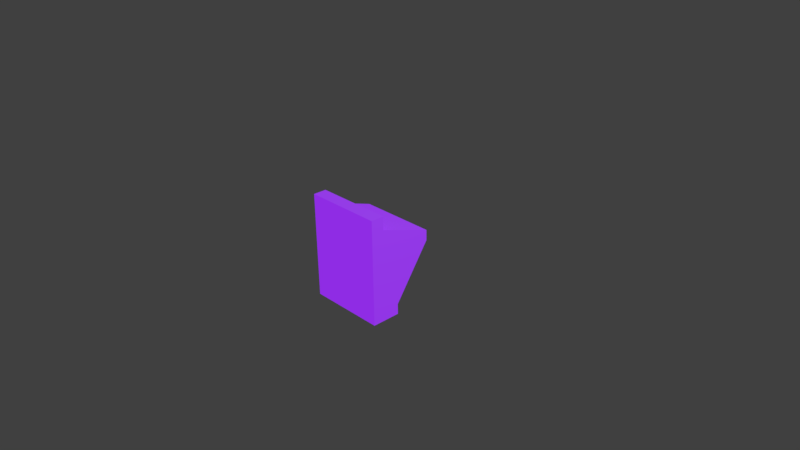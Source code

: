 # Source: controlDesk.blend  (saved by Blender 2.77.0; exported with 4.5.12 LTS)
import bpy
from mathutils import Matrix  # noqa: F401  (used for matrix-valued properties, if any)

bpy.ops.wm.read_factory_settings(use_empty=True)
scene = bpy.context.scene
scene.name = 'Scene'

# ---- collections
col_collection_1 = bpy.data.collections.new('Collection 1'); scene.collection.children.link(col_collection_1)

# ---- images (referenced by path relative to the original .blend; pixels are not part of the script)
import os
ASSET_DIR = os.environ.get("B2B_ASSET_DIR", "")  # directory of the original .blend (textures are referenced by path, not embedded)
HERE = os.path.dirname(os.path.abspath(__file__))  # packed textures are extracted next to this script under _unpacked/

def load_image(name, relpath, width, height, colorspace="sRGB"):
    """Load a texture the original file referenced (path relative to the .blend, or extracted next to this script)."""
    p = next((c for c in (os.path.join(HERE, relpath), os.path.join(ASSET_DIR, relpath)) if relpath and os.path.exists(c)), "")
    if p:
        img = bpy.data.images.load(p, check_existing=True)
        img.name = name
    else:  # same state as the original file: an image datablock whose file is absent (Cycles renders it pink)
        img = bpy.data.images.new(name, width, height)
        img.source = "FILE"
        img.filepath = "//" + (relpath or name)
    img.colorspace_settings.name = colorspace
    return img
img_material_translucency = load_image('Material Translucency', 'controlDeskEmission.png', 1024, 1024, 'sRGB')
img_screen = load_image('screen', 'ControlDeskScreen.png', 1024, 1024, 'sRGB')

# ---- materials (node trees are filled in below, after node groups)
mat_material = bpy.data.materials.new('Material')
mat_material.alpha_threshold = 0.0
mat_material.roughness = 0.5
mat_material.line_color = (0.0, 0.0, 0.0, 1.0)

# ---- material node trees
mat_material.use_nodes = True; mat_material.node_tree.nodes.clear()
_N = mat_material.node_tree.nodes; _L = mat_material.node_tree.links
n0 = _N.new('ShaderNodeMixShader'); n0.name = 'Mix Shader'; n0.location = (1088, 288)
n1 = _N.new('ShaderNodeOutputMaterial'); n1.name = 'Material Output'; n1.location = (1347, 251)
n2 = _N.new('ShaderNodeEmission'); n2.name = 'Emission'; n2.location = (886, 190)
n3 = _N.new('ShaderNodeTexImage'); n3.name = 'Image Texture'; n3.location = (35, 316)
n3.width = 140
n3.image = img_material_translucency
n4 = _N.new('ShaderNodeTexImage'); n4.name = 'Image Texture.001'; n4.location = (258, 46)
n4.width = 140
n4.image = img_screen
n5 = _N.new('ShaderNodeMix'); n5.name = 'Mix'; n5.location = (403, 254)
n5.data_type = 'RGBA'
n5.blend_type = 'MULTIPLY'
n5.inputs[0].default_value = 1.0
n5.inputs[7].default_value = (0.0, 0.001243, 1.0, 1.0)
n6 = _N.new('ShaderNodeMix'); n6.name = 'Mix.002'; n6.location = (478, 53)
n6.data_type = 'RGBA'
n6.blend_type = 'MULTIPLY'
n6.inputs[0].default_value = 1.0
n6.inputs[7].default_value = (1.0, 1.0, 1.0, 1.0)
n7 = _N.new('ShaderNodeMix'); n7.name = 'Mix.001'; n7.location = (702, 176)
n7.data_type = 'RGBA'
n7.blend_type = 'ADD'
n8 = _N.new('ShaderNodeBsdfDiffuse'); n8.name = 'Diffuse BSDF'; n8.location = (869, 353)
n8.inputs[0].default_value = (1.0, 1.0, 1.0, 1.0)
_L.new(n8.outputs[0], n0.inputs[1])
_L.new(n2.outputs[0], n0.inputs[2])
_L.new(n0.outputs[0], n1.inputs[0])
_L.new(n3.outputs[0], n5.inputs[6])
_L.new(n5.outputs[2], n7.inputs[6])
_L.new(n4.outputs[0], n6.inputs[6])
_L.new(n6.outputs[2], n7.inputs[7])
_L.new(n7.outputs[2], n2.inputs[0])
n1.is_active_output = True

# ---- world
world_world = bpy.data.worlds.new('World'); scene.world = world_world
world_world.color = (0.05088, 0.05088, 0.05088)
world_world.use_sun_shadow = False
world_world.sun_shadow_jitter_overblur = 0.0
world_world.cycles.sampling_method = 'MANUAL'

# ---- cameras
cam_camera = bpy.data.cameras.new('Camera')
cam_camera.clip_end = 100.0
cam_camera.lens = 35.0
cam_camera.sensor_width = 32.0
cam_camera.sensor_height = 18.0
cam_camera.ortho_scale = 7.314
cam_camera.dof.focus_distance = 0.0

# ---- lights
light_lamp = bpy.data.lights.new('Lamp', 'POINT')
light_lamp.transmission_factor = 0.0
light_lamp.cutoff_distance = 30.0
light_lamp.energy = 100.0
light_lamp.shadow_buffer_clip_start = 1.001
light_lamp.shadow_soft_size = 0.1
light_lamp.shadow_maximum_resolution = 0.006
light_lamp.use_absolute_resolution = True

# ---- meshes
me_cube = bpy.data.meshes.new('Cube')
me_cube.from_pydata([(0.2952, 0.1368, -0.6806), (0.2952, -0.08816, -0.6806), (0.1077, -0.08816, -0.6806), (0.1077, 0.1368, -0.6806), (0.2952, 0.6618, 0.06938), (0.2952, -0.08816, 0.06938), (0.1077, -0.08816, 0.06938), (0.1077, 0.6618, 0.06938), (0.2952, 0.6618, 0.2194), (0.2952, -0.08816, 0.4819), (0.1077, 0.6618, 0.2194), (0.1077, -0.08816, 0.4819), (0.2952, 0.1368, -0.8306), (0.2952, -0.08816, -0.8306), (0.1077, 0.1368, -0.8306), (0.1077, -0.08816, -0.8306), (0.2952, -0.2757, -0.6806), (0.1077, -0.2757, -0.6806), (0.2952, -0.2757, 0.06938), (0.1077, -0.2757, 0.06938), (0.2952, -0.2757, 0.4819), (0.1077, -0.2757, 0.4819), (0.2952, -0.2757, -0.8306), (0.1077, -0.2757, -0.8306), (0.2952, -0.08816, 0.6694), (0.1077, -0.08816, 0.6694), (0.2952, -0.2757, 0.6694), (0.1077, -0.2757, 0.6694), (-0.8244, -0.08816, 0.06938), (-0.8244, 0.6618, 0.06938), (-0.8244, -0.08816, 0.4819), (-0.8244, 0.6618, 0.2194), (-0.8244, -0.2757, 0.4819), (-0.8244, -0.2757, 0.06938), (-0.8244, -0.08816, 0.6694), (-0.8244, -0.2757, 0.6694), (-0.8229, -0.08816, -0.6806), (-0.8229, -0.08816, -0.8306), (-0.8229, -0.2757, -0.6806), (-0.8229, -0.2757, -0.8306), (0.1077, -0.08816, 0.6094), (0.2952, -0.08816, 0.6094), (0.2952, -0.2757, 0.6094), (0.1077, -0.2757, 0.6094), (-0.8244, -0.08816, 0.6094), (-0.8244, -0.2757, 0.6094), (0.2952, -0.08816, 0.5419), (0.1077, -0.2757, 0.5419), (-0.8244, -0.2757, 0.5419), (0.1077, -0.08816, 0.5419), (0.2952, -0.2757, 0.5419), (-0.8244, -0.08816, 0.5419), (0.2952, -0.2757, 0.2194), (0.2952, -0.08816, 0.2194), (-0.8244, -0.2757, 0.2194), (-0.8244, -0.08816, 0.2194), (0.2952, 0.6618, 0.1794), (0.1077, 0.6618, 0.1794), (-0.8244, -0.08816, 0.1794), (-0.8244, 0.6618, 0.1794), (-0.8244, -0.2757, 0.1794), (0.2952, -0.2757, 0.1794), (0.2952, -0.08816, 0.1794), (0.1077, 0.6618, 0.1094), (-0.8244, -0.08816, 0.1094), (-0.8244, 0.6618, 0.1094), (-0.8244, -0.2757, 0.1094), (0.2952, 0.6618, 0.1094), (0.2952, -0.2757, 0.1094), (0.2952, -0.08816, 0.1094), (0.2952, 0.06184, 0.4294), (0.1077, 0.06184, 0.4294), (-0.8244, 0.06184, 0.4294), (0.1077, 0.4818, 0.2824), (0.2952, -0.08816, 0.2981), (0.2952, -0.2757, 0.2981), (-0.8244, 0.4818, 0.2824), (-0.8244, -0.2757, 0.2981), (-0.8244, -0.08816, 0.2981), (0.2952, 0.4818, 0.2824)], [], [(49, 11, 30, 51), (41, 40, 25, 24), (0, 4, 5, 1), (13, 1, 16, 22), (2, 6, 7, 3), (4, 0, 3, 7), (70, 71, 11, 9), (62, 56, 8, 53), (63, 7, 29, 65), (56, 57, 10, 8), (12, 13, 15, 14), (3, 0, 12, 14), (0, 1, 13, 12), (2, 3, 14, 15), (16, 17, 23, 22), (19, 18, 68, 61, 52, 75, 20, 21), (16, 18, 19, 17), (15, 23, 39, 37), (1, 5, 18, 16), (23, 17, 38, 39), (15, 13, 22, 23), (62, 53, 52, 61), (24, 25, 27, 26), (43, 42, 26, 27), (42, 41, 24, 26), (19, 21, 32, 77, 54, 60, 66, 33), (78, 55, 54, 77), (59, 58, 55, 31), (44, 45, 35, 34), (73, 10, 31, 76), (27, 25, 34, 35), (7, 6, 28, 29), (43, 27, 35, 45), (6, 19, 33, 28), (28, 36, 38, 33), (36, 37, 39, 38), (17, 19, 33, 38), (6, 2, 36, 28), (2, 15, 37, 36), (47, 43, 45, 48), (51, 48, 45, 44), (50, 46, 41, 42), (47, 50, 42, 43), (46, 49, 40, 41), (25, 40, 44, 34), (9, 11, 49, 46), (21, 20, 50, 47), (20, 9, 46, 50), (30, 32, 48, 51), (21, 47, 48, 32), (40, 49, 51, 44), (74, 79, 70, 9), (75, 74, 9, 20), (66, 64, 28, 33), (76, 78, 30, 72), (54, 55, 58, 60), (65, 64, 58, 59), (69, 62, 61, 68), (67, 63, 57, 56), (10, 57, 59, 31), (69, 67, 56, 62), (5, 4, 67, 69), (4, 7, 63, 67), (5, 69, 68, 18), (29, 28, 64, 65), (60, 58, 64, 66), (57, 63, 65, 59), (11, 71, 72, 30), (79, 73, 71, 70), (8, 10, 73, 79), (31, 55, 78, 76), (52, 53, 74, 75), (53, 8, 79, 74), (71, 73, 76, 72), (30, 78, 77, 32)])
_uv = me_cube.uv_layers.new(name='UVMap')
_uv.uv.foreach_set('vector', [0.5624, 0.9582, 0.5624, 0.9731, 0.3309, 0.9731, 0.3309, 0.9582, 0.609, 0.9415, 0.5624, 0.9415, 0.5624, 0.9266, 0.609, 0.9266, 0.1528, 0.1122, 0.2832, 0.2985, 0.09694, 0.2985, 0.09694, 0.1122, 0.09694, 0.07499, 0.09694, 0.1122, 0.05037, 0.1122, 0.05037, 0.07499, 0.7607, 0.3347, 0.947, 0.3347, 0.947, 0.521, 0.7607, 0.3906, 0.8558, 0.9726, 0.6284, 0.9726, 0.6284, 0.926, 0.8558, 0.926, 0.3072, 0.6566, 0.2606, 0.6566, 0.2606, 0.6171, 0.3072, 0.6171, 0.09694, 0.3258, 0.2832, 0.3258, 0.2832, 0.3358, 0.09694, 0.3358, 0.2556, 0.8865, 0.2556, 0.8964, 0.02409, 0.8964, 0.02409, 0.8865, 0.3022, 0.8691, 0.2556, 0.8691, 0.2556, 0.8592, 0.3022, 0.8592, 0.684, 0.4316, 0.684, 0.4875, 0.6375, 0.4875, 0.6375, 0.4316, 0.9128, 0.6994, 0.9128, 0.6529, 0.9501, 0.6529, 0.9501, 0.6994, 0.1528, 0.1122, 0.09694, 0.1122, 0.09694, 0.07499, 0.1528, 0.07499, 0.7607, 0.3347, 0.7607, 0.3906, 0.7234, 0.3906, 0.7234, 0.3347, 0.6016, 0.08568, 0.555, 0.08568, 0.555, 0.04844, 0.6016, 0.04844, 0.555, 0.2719, 0.6016, 0.2719, 0.6019, 0.2812, 0.6019, 0.2905, 0.6016, 0.3091, 0.6016, 0.3287, 0.6016, 0.3743, 0.555, 0.3743, 0.6016, 0.08568, 0.6016, 0.2719, 0.555, 0.2719, 0.555, 0.08568, 0.6375, 0.4875, 0.6375, 0.5341, 0.4063, 0.5341, 0.4063, 0.4875, 0.09694, 0.1122, 0.09694, 0.2985, 0.05037, 0.2985, 0.05037, 0.1122, 0.555, 0.04844, 0.555, 0.08568, 0.324, 0.08568, 0.324, 0.04844, 0.6375, 0.4875, 0.684, 0.4875, 0.684, 0.5341, 0.6375, 0.5341, 0.09694, 0.3258, 0.09694, 0.3358, 0.05037, 0.3358, 0.05037, 0.3258, 0.3013, 0.9731, 0.2548, 0.9731, 0.2548, 0.9266, 0.3013, 0.9266, 0.555, 0.406, 0.6016, 0.406, 0.6016, 0.4209, 0.555, 0.4209, 0.05037, 0.4326, 0.09694, 0.4326, 0.09694, 0.4475, 0.05037, 0.4475, 0.555, 0.2719, 0.555, 0.3743, 0.3236, 0.3743, 0.3227, 0.3231, 0.3227, 0.2975, 0.3227, 0.2911, 0.3229, 0.2847, 0.3236, 0.2719, 0.7745, 0.2125, 0.7744, 0.232, 0.7278, 0.232, 0.7279, 0.2124, 0.9607, 0.2423, 0.7744, 0.242, 0.7744, 0.232, 0.9607, 0.2324, 0.7746, 0.1352, 0.728, 0.1351, 0.7281, 0.1202, 0.7746, 0.1203, 0.2606, 0.7671, 0.2606, 0.8145, 0.02909, 0.8145, 0.02909, 0.7671, 0.2548, 0.9266, 0.2548, 0.9731, 0.02328, 0.9731, 0.02328, 0.9266, 0.7798, 0.8572, 0.5935, 0.8572, 0.5935, 0.6257, 0.7798, 0.6257, 0.555, 0.406, 0.555, 0.4209, 0.3236, 0.4209, 0.3236, 0.406, 0.8147, 0.6594, 0.8613, 0.6594, 0.8613, 0.8909, 0.8147, 0.8909, 0.9085, 0.9686, 0.9085, 0.7824, 0.955, 0.7824, 0.955, 0.9686, 0.9085, 0.7824, 0.9085, 0.7451, 0.955, 0.7451, 0.955, 0.7824, 0.555, 0.08568, 0.555, 0.2719, 0.3236, 0.2719, 0.324, 0.08568, 0.3349, 0.6696, 0.5212, 0.6696, 0.5212, 0.9007, 0.3349, 0.9011, 0.5212, 0.6696, 0.5585, 0.6696, 0.5585, 0.9007, 0.5212, 0.9007, 0.555, 0.3892, 0.555, 0.406, 0.3236, 0.406, 0.3236, 0.3892, 0.7746, 0.1519, 0.728, 0.1519, 0.728, 0.1351, 0.7746, 0.1352, 0.05037, 0.4159, 0.09694, 0.4159, 0.09694, 0.4326, 0.05037, 0.4326, 0.555, 0.3892, 0.6016, 0.3892, 0.6016, 0.406, 0.555, 0.406, 0.609, 0.9582, 0.5624, 0.9582, 0.5624, 0.9415, 0.609, 0.9415, 0.5624, 0.9266, 0.5624, 0.9415, 0.3309, 0.9415, 0.3309, 0.9266, 0.609, 0.9731, 0.5624, 0.9731, 0.5624, 0.9582, 0.609, 0.9582, 0.555, 0.3743, 0.6016, 0.3743, 0.6016, 0.3892, 0.555, 0.3892, 0.05037, 0.401, 0.09694, 0.401, 0.09694, 0.4159, 0.05037, 0.4159, 0.7745, 0.1668, 0.728, 0.1668, 0.728, 0.1519, 0.7746, 0.1519, 0.555, 0.3743, 0.555, 0.3892, 0.3236, 0.3892, 0.3236, 0.3743, 0.5624, 0.9415, 0.5624, 0.9582, 0.3309, 0.9582, 0.3309, 0.9415, 0.09694, 0.3553, 0.2385, 0.3514, 0.1342, 0.3879, 0.09694, 0.401, 0.05037, 0.3553, 0.09694, 0.3553, 0.09694, 0.401, 0.05037, 0.401, 0.7278, 0.2593, 0.7744, 0.2594, 0.7743, 0.2693, 0.7278, 0.2692, 0.916, 0.2167, 0.7745, 0.2125, 0.7745, 0.1668, 0.8118, 0.18, 0.7278, 0.232, 0.7744, 0.232, 0.7744, 0.242, 0.7278, 0.2419, 0.9606, 0.2597, 0.7744, 0.2594, 0.7744, 0.242, 0.9607, 0.2423, 0.09694, 0.3085, 0.09694, 0.3258, 0.05037, 0.3258, 0.05037, 0.3085, 0.3022, 0.8865, 0.2556, 0.8865, 0.2556, 0.8691, 0.3022, 0.8691, 0.2556, 0.8592, 0.2556, 0.8691, 0.02409, 0.8691, 0.02409, 0.8592, 0.09694, 0.3085, 0.2832, 0.3085, 0.2832, 0.3258, 0.09694, 0.3258, 0.09694, 0.2985, 0.2832, 0.2985, 0.2832, 0.3085, 0.09694, 0.3085, 0.3022, 0.8964, 0.2556, 0.8964, 0.2556, 0.8865, 0.3022, 0.8865, 0.09694, 0.2985, 0.09694, 0.3085, 0.05037, 0.3085, 0.05037, 0.2985, 0.9606, 0.2697, 0.7743, 0.2693, 0.7744, 0.2594, 0.9606, 0.2597, 0.7278, 0.2419, 0.7744, 0.242, 0.7744, 0.2594, 0.7278, 0.2593, 0.2556, 0.8691, 0.2556, 0.8865, 0.02409, 0.8865, 0.02409, 0.8691, 0.2606, 0.6171, 0.2606, 0.6566, 0.02909, 0.6566, 0.02909, 0.6171, 0.3072, 0.7671, 0.2606, 0.7671, 0.2606, 0.6566, 0.3072, 0.6566, 0.3072, 0.8145, 0.2606, 0.8145, 0.2606, 0.7671, 0.3072, 0.7671, 0.9607, 0.2324, 0.7744, 0.232, 0.7745, 0.2125, 0.916, 0.2167, 0.05037, 0.3358, 0.09694, 0.3358, 0.09694, 0.3553, 0.05037, 0.3553, 0.09694, 0.3358, 0.2832, 0.3358, 0.2385, 0.3514, 0.09694, 0.3553, 0.2606, 0.6566, 0.2606, 0.7671, 0.02909, 0.7671, 0.02909, 0.6566, 0.7745, 0.1668, 0.7745, 0.2125, 0.7279, 0.2124, 0.728, 0.1668])
me_cube.materials.append(mat_material)
me_cube.use_remesh_preserve_volume = False
me_cube.use_remesh_preserve_attributes = False
me_cube.use_mirror_vertex_groups = False
me_cube.use_paint_bone_selection = False
me_cube.use_paint_mask = True
me_cube.update()

# ---- objects
ob_cube = bpy.data.objects.new('Cube', me_cube)
ob_lamp = bpy.data.objects.new('Lamp', light_lamp)
ob_camera = bpy.data.objects.new('Camera', cam_camera)

# ---- transforms, parenting, visibility, modifiers, constraints
ob_cube.location = (0.0, 0.0, 0.0)
ob_cube.lock_rotations_4d = False
ob_cube.empty_display_type = 'ARROWS'
ob_cube.lineart.crease_threshold = 0.0
ob_lamp.location = (4.076, 1.005, 5.904)
ob_lamp.rotation_euler = (0.6503, 0.05522, 1.866)
ob_lamp.lock_rotations_4d = False
ob_lamp.empty_display_type = 'ARROWS'
ob_lamp.color = (0.0, 0.0, 0.0, 0.0)
ob_lamp.lineart.crease_threshold = 0.0
ob_camera.location = (7.481, -6.508, 5.344)
ob_camera.rotation_euler = (1.109, 0.01082, 0.8149)
ob_camera.lock_rotations_4d = False
ob_camera.empty_display_type = 'ARROWS'
ob_camera.color = (0.0, 0.0, 0.0, 0.0)
ob_camera.display_type = 'WIRE'
ob_camera.lineart.crease_threshold = 0.0

# ---- collection membership
col_collection_1.objects.link(ob_cube)
col_collection_1.objects.link(ob_lamp)
col_collection_1.objects.link(ob_camera)

# ---- scene / render settings (as saved in the file)
scene.camera = ob_camera
scene.frame_start = 1; scene.frame_end = 250; scene.frame_set(1)
scene.render.engine = 'CYCLES'
scene.render.resolution_percentage = 50
scene.render.dither_intensity = 0.0
scene.cycles.use_denoising = False
scene.cycles.samples = 128
scene.cycles.sampling_pattern = 'TABULATED_SOBOL'
scene.cycles.light_sampling_threshold = 0.0
scene.cycles.use_adaptive_sampling = False
scene.cycles.use_light_tree = False
scene.cycles.blur_glossy = 0.0
scene.cycles.sample_clamp_indirect = 0.0
scene.view_settings.view_transform = 'Standard'
bpy.context.view_layer.update()
